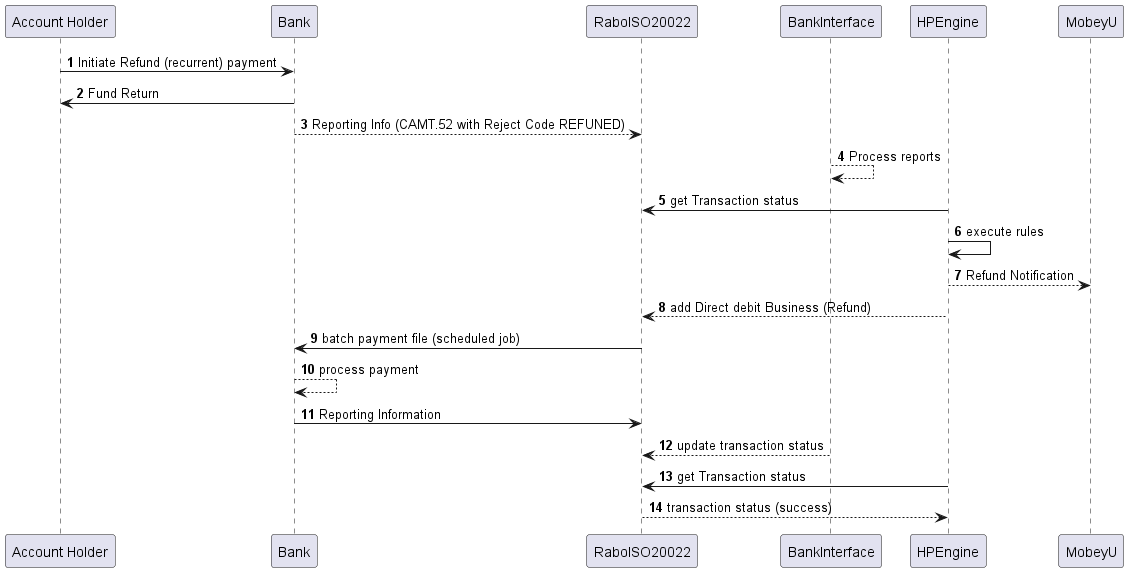

The diagram above was rendered by PlantUML. Its source (embedded in the PNG):
@startuml
'https://plantuml.com/sequence-diagram

autonumber
"Account Holder" -> Bank : Initiate Refund (recurrent) payment
Bank -> "Account Holder" : Fund Return
Bank --> RaboISO20022: Reporting Info (CAMT.52 with Reject Code REFUNED)
BankInterface--> BankInterface: Process reports
HPEngine-> RaboISO20022: get Transaction status
HPEngine-> HPEngine : execute rules
HPEngine--> MobeyU : Refund Notification
HPEngine--> RaboISO20022: add Direct debit Business (Refund)
RaboISO20022->Bank : batch payment file (scheduled job)
Bank-->Bank: process payment
Bank->RaboISO20022: Reporting Information
BankInterface-->RaboISO20022 : update transaction status
HPEngine-> RaboISO20022 : get Transaction status
RaboISO20022-->HPEngine : transaction status (success)


@enduml